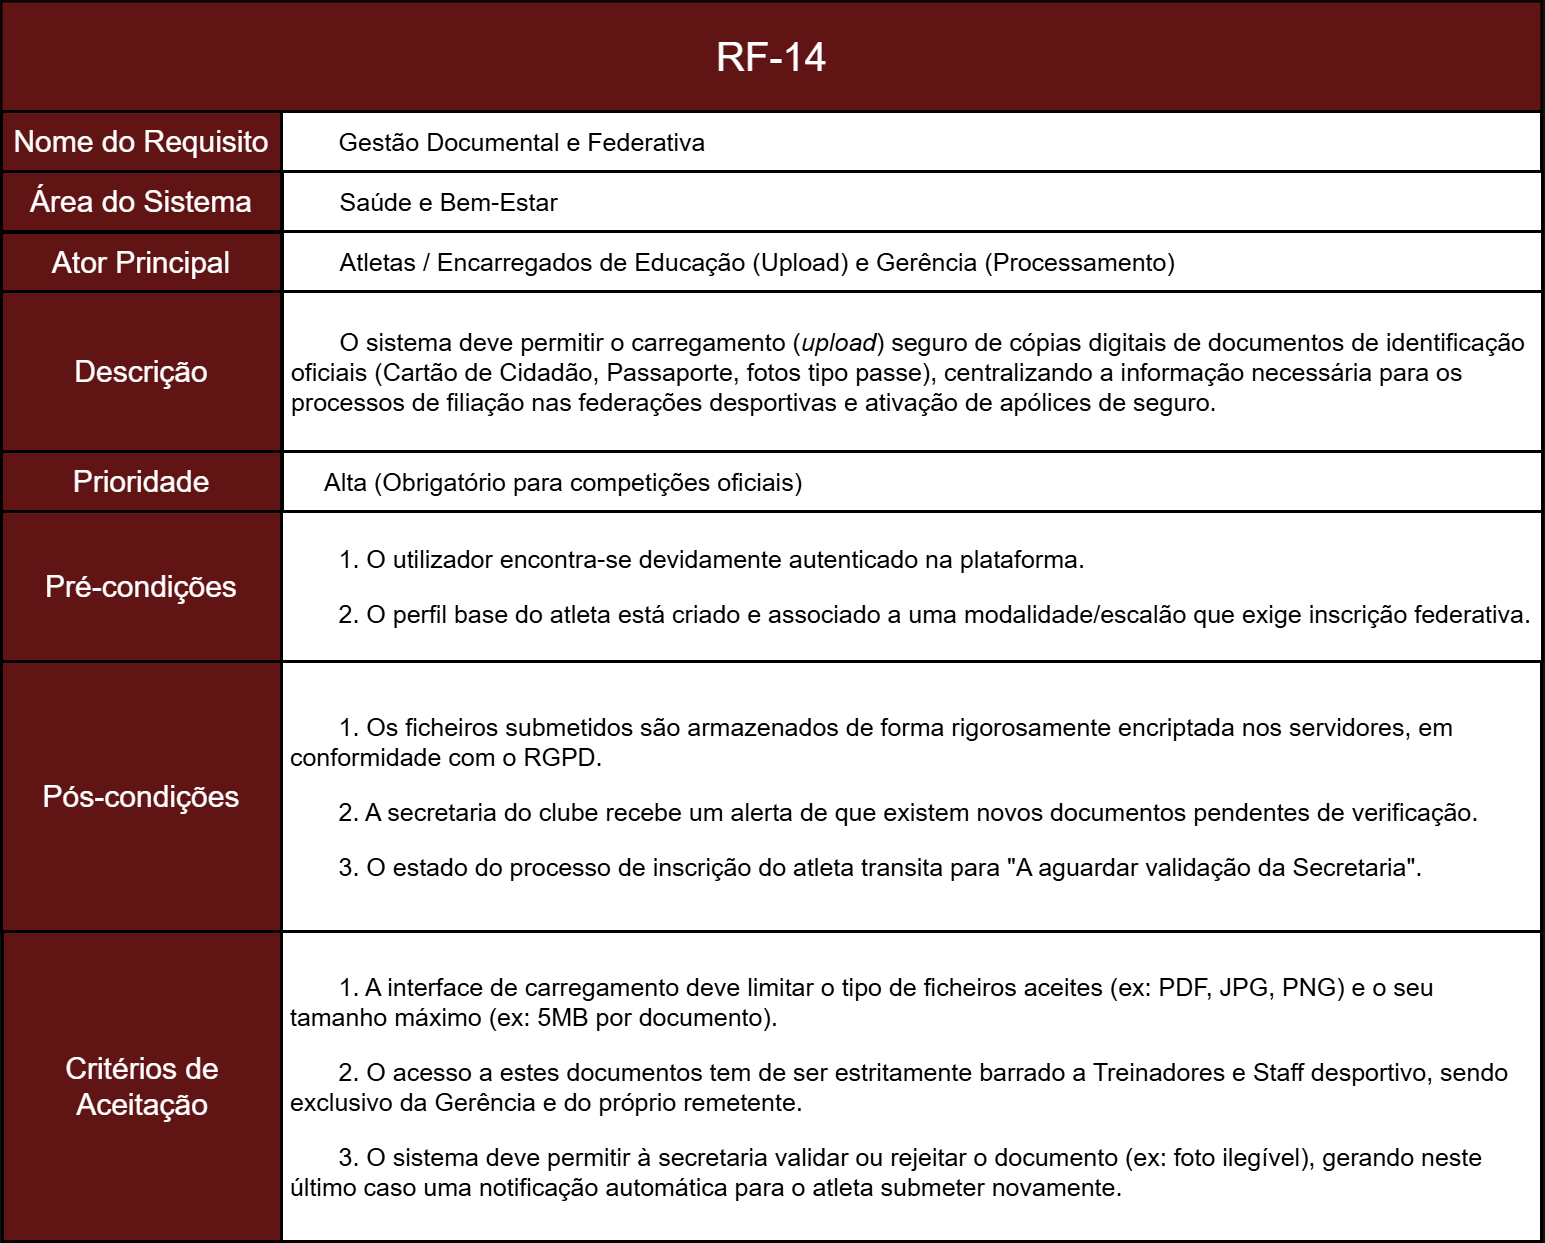

The diagram above was exported from draw.io. Its source (the exported page's mxGraphModel, read from the mxfile embedded in the PNG):
<mxGraphModel dx="3763" dy="3417" grid="1" gridSize="10" guides="1" tooltips="1" connect="1" arrows="1" fold="1" page="1" pageScale="1" pageWidth="827" pageHeight="1169" math="0" shadow="0">
  <root>
    <mxCell id="0" />
    <mxCell id="1" parent="0" />
    <mxCell id="okcL4a1NCTCaSgbpKRQO-2" parent="1" style="rounded=0;whiteSpace=wrap;html=1;fillColor=light-dark(#A20025,#601414);strokeColor=light-dark(#000000,#000000);movable=1;resizable=1;rotatable=1;deletable=1;editable=1;locked=0;connectable=1;strokeWidth=3;align=center;fontColor=default;fontSize=30;" value="Área do Sistema" vertex="1">
      <mxGeometry height="60" width="280" x="210" y="-460" as="geometry" />
    </mxCell>
    <mxCell id="okcL4a1NCTCaSgbpKRQO-4" parent="1" style="rounded=0;whiteSpace=wrap;html=1;fillColor=light-dark(#A20025,#601414);strokeColor=light-dark(#000000,#000000);movable=1;resizable=1;rotatable=1;deletable=1;editable=1;locked=0;connectable=1;strokeWidth=2;" value="" vertex="1">
      <mxGeometry height="110" width="1540" x="210" y="-630" as="geometry" />
    </mxCell>
    <mxCell id="okcL4a1NCTCaSgbpKRQO-5" parent="1" style="text;html=1;whiteSpace=wrap;strokeColor=none;fillColor=none;align=center;verticalAlign=middle;rounded=0;fontSize=40;" value="&lt;span data-path-to-node=&quot;1,1,0,0&quot;&gt;&lt;b data-path-to-node=&quot;1,1,0,0&quot; data-index-in-node=&quot;0&quot;&gt;&lt;/b&gt;&lt;/span&gt;&lt;span data-path-to-node=&quot;1,1,1,0&quot;&gt;RF-14&lt;/span&gt;" vertex="1">
      <mxGeometry height="60" width="385" x="787.5" y="-605" as="geometry" />
    </mxCell>
    <mxCell id="okcL4a1NCTCaSgbpKRQO-6" parent="1" style="rounded=0;whiteSpace=wrap;html=1;fillColor=light-dark(#A20025,#FFFFFF);strokeColor=light-dark(#000000,#000000);strokeWidth=3;fontColor=light-dark(#000000,#000000);align=left;verticalAlign=middle;fontSize=25;" value="&lt;span style=&quot;background-color: transparent;&quot;&gt;&lt;span style=&quot;white-space: pre;&quot;&gt;&#09;&lt;/span&gt;&lt;/span&gt;&lt;span data-path-to-node=&quot;1,3,0,0&quot;&gt;&lt;b data-path-to-node=&quot;1,3,0,0&quot; data-index-in-node=&quot;0&quot;&gt;&lt;/b&gt;&lt;/span&gt;&lt;span data-path-to-node=&quot;1,3,1,0&quot;&gt;Gestão Documental e Federativa&lt;/span&gt;" vertex="1">
      <mxGeometry height="60" width="1260" x="490" y="-520" as="geometry" />
    </mxCell>
    <mxCell id="ZR-NAflUI1GGsINpZlQH-21" parent="1" style="rounded=0;whiteSpace=wrap;html=1;fillColor=light-dark(#A20025,#FFFFFF);strokeColor=light-dark(#000000,#000000);strokeWidth=3;fontColor=light-dark(#000000,#000000);align=left;verticalAlign=middle;fontSize=25;" value="&lt;span style=&quot;white-space: pre;&quot;&gt;&#09;&lt;/span&gt;Saúde e Bem-Estar" vertex="1">
      <mxGeometry height="60" width="1260" x="491" y="-460" as="geometry" />
    </mxCell>
    <mxCell id="ZR-NAflUI1GGsINpZlQH-23" parent="1" style="rounded=0;whiteSpace=wrap;html=1;fillColor=light-dark(#A20025,#FFFFFF);strokeColor=light-dark(#000000,#000000);strokeWidth=3;fontColor=light-dark(#000000,#000000);align=left;verticalAlign=middle;fontSize=25;" value="&lt;span style=&quot;white-space: pre;&quot;&gt;&#09;&lt;/span&gt;&lt;span data-path-to-node=&quot;1,4,0,0&quot;&gt;&lt;b data-path-to-node=&quot;1,4,0,0&quot; data-index-in-node=&quot;0&quot;&gt;&lt;/b&gt;&lt;/span&gt;&lt;span data-path-to-node=&quot;1,4,1,0&quot;&gt;Atletas / Encarregados de Educação (Upload) e Gerência (Processamento)&lt;/span&gt;" vertex="1">
      <mxGeometry height="60" width="1260" x="491" y="-400" as="geometry" />
    </mxCell>
    <mxCell id="ZR-NAflUI1GGsINpZlQH-24" parent="1" style="rounded=0;whiteSpace=wrap;html=1;fillColor=light-dark(#A20025,#FFFFFF);strokeColor=light-dark(#000000,#000000);strokeWidth=3;fontColor=light-dark(#000000,#000000);align=left;verticalAlign=middle;fontSize=25;" value="&lt;span data-path-to-node=&quot;1,5,0,0&quot;&gt;&lt;b data-path-to-node=&quot;1,5,0,0&quot; data-index-in-node=&quot;0&quot;&gt;&lt;/b&gt;&lt;/span&gt;&lt;p data-path-to-node=&quot;1,5,1,0&quot;&gt;&lt;span style=&quot;white-space: pre;&quot;&gt;&#09;&lt;/span&gt;O sistema deve permitir o carregamento (&lt;i data-path-to-node=&quot;1,5,1,0&quot; data-index-in-node=&quot;40&quot;&gt;upload&lt;/i&gt;) seguro de cópias digitais de documentos de identificação&amp;nbsp; &amp;nbsp;oficiais (Cartão de Cidadão, Passaporte, fotos tipo passe), centralizando a informação necessária para os&amp;nbsp; &amp;nbsp;processos de filiação nas federações desportivas e ativação de apólices de seguro.&lt;/p&gt;" vertex="1">
      <mxGeometry height="160" width="1260" x="491" y="-340" as="geometry" />
    </mxCell>
    <mxCell id="ZR-NAflUI1GGsINpZlQH-25" parent="1" style="rounded=0;whiteSpace=wrap;html=1;fillColor=light-dark(#A20025,#601414);strokeColor=light-dark(#000000,#000000);movable=1;resizable=1;rotatable=1;deletable=1;editable=1;locked=0;connectable=1;strokeWidth=3;align=center;fontColor=default;fontSize=30;" value="Nome do Requisito" vertex="1">
      <mxGeometry height="60" width="280" x="210" y="-520" as="geometry" />
    </mxCell>
    <mxCell id="ZR-NAflUI1GGsINpZlQH-26" parent="1" style="rounded=0;whiteSpace=wrap;html=1;fillColor=light-dark(#A20025,#601414);strokeColor=light-dark(#000000,#000000);movable=1;resizable=1;rotatable=1;deletable=1;editable=1;locked=0;connectable=1;strokeWidth=3;align=center;fontColor=default;fontSize=30;" value="Ator Principal" vertex="1">
      <mxGeometry height="60" width="280" x="210" y="-399" as="geometry" />
    </mxCell>
    <mxCell id="ZR-NAflUI1GGsINpZlQH-27" parent="1" style="rounded=0;whiteSpace=wrap;html=1;fillColor=light-dark(#A20025,#601414);strokeColor=light-dark(#000000,#000000);movable=1;resizable=1;rotatable=1;deletable=1;editable=1;locked=0;connectable=1;strokeWidth=3;align=center;fontColor=default;fontSize=30;" value="Descrição" vertex="1">
      <mxGeometry height="160" width="280" x="210" y="-340" as="geometry" />
    </mxCell>
    <mxCell id="AP5SMJJWcSOyXMh5wRz--2" edge="1" parent="1" source="ZR-NAflUI1GGsINpZlQH-28" style="edgeStyle=orthogonalEdgeStyle;rounded=0;orthogonalLoop=1;jettySize=auto;html=1;" target="ZR-NAflUI1GGsINpZlQH-33" value="">
      <mxGeometry relative="1" as="geometry" />
    </mxCell>
    <mxCell id="ZR-NAflUI1GGsINpZlQH-28" parent="1" style="rounded=0;whiteSpace=wrap;html=1;fillColor=light-dark(#A20025,#601414);strokeColor=light-dark(#000000,#000000);movable=1;resizable=1;rotatable=1;deletable=1;editable=1;locked=0;connectable=1;strokeWidth=3;align=center;fontColor=default;fontSize=30;" value="Prioridade" vertex="1">
      <mxGeometry height="60" width="280" x="210" y="-180" as="geometry" />
    </mxCell>
    <mxCell id="ZR-NAflUI1GGsINpZlQH-29" parent="1" style="rounded=0;whiteSpace=wrap;html=1;fillColor=light-dark(#A20025,#601414);strokeColor=light-dark(#000000,#000000);movable=1;resizable=1;rotatable=1;deletable=1;editable=1;locked=0;connectable=1;strokeWidth=3;align=center;fontColor=default;fontSize=30;" value="Pré-condições" vertex="1">
      <mxGeometry height="150" width="280" x="210" y="-120" as="geometry" />
    </mxCell>
    <mxCell id="ZR-NAflUI1GGsINpZlQH-30" parent="1" style="rounded=0;whiteSpace=wrap;html=1;fillColor=light-dark(#A20025,#601414);strokeColor=light-dark(#000000,#000000);movable=1;resizable=1;rotatable=1;deletable=1;editable=1;locked=0;connectable=1;strokeWidth=3;align=center;fontColor=default;fontSize=30;" value="Pós-condições" vertex="1">
      <mxGeometry height="270" width="280" x="210" y="30" as="geometry" />
    </mxCell>
    <mxCell id="ZR-NAflUI1GGsINpZlQH-31" parent="1" style="rounded=0;whiteSpace=wrap;html=1;fillColor=light-dark(#A20025,#601414);strokeColor=light-dark(#000000,#000000);movable=1;resizable=1;rotatable=1;deletable=1;editable=1;locked=0;connectable=1;strokeWidth=3;align=center;fontColor=default;fontSize=30;" value="Critérios de Aceitação" vertex="1">
      <mxGeometry height="310" width="280" x="211" y="300" as="geometry" />
    </mxCell>
    <mxCell id="ZR-NAflUI1GGsINpZlQH-32" parent="1" style="rounded=0;whiteSpace=wrap;html=1;fillColor=light-dark(#A20025,#FFFFFF);strokeColor=light-dark(#000000,#000000);strokeWidth=3;fontColor=light-dark(#000000,#000000);align=left;verticalAlign=middle;fontSize=25;" value="&lt;blockquote style=&quot;margin: 0 0 0 40px; border: none; padding: 0px;&quot;&gt;&lt;span data-path-to-node=&quot;1,6,0,0&quot;&gt;&lt;b data-path-to-node=&quot;1,6,0,0&quot; data-index-in-node=&quot;0&quot;&gt;&lt;/b&gt;&lt;/span&gt;&lt;span data-path-to-node=&quot;1,6,1,0&quot;&gt;Alta (Obrigatório para competições oficiais)&lt;/span&gt;&lt;/blockquote&gt;" vertex="1">
      <mxGeometry height="60" width="1260" x="491" y="-180" as="geometry" />
    </mxCell>
    <mxCell id="ZR-NAflUI1GGsINpZlQH-33" parent="1" style="rounded=0;whiteSpace=wrap;html=1;fillColor=light-dark(#A20025,#FFFFFF);strokeColor=light-dark(#000000,#000000);strokeWidth=3;fontColor=light-dark(#000000,#000000);align=left;verticalAlign=middle;fontSize=25;" value="&lt;p data-path-to-node=&quot;1,7,1,0&quot;&gt;&lt;span style=&quot;white-space: pre;&quot;&gt;&#09;&lt;/span&gt;1. O utilizador encontra-se devidamente autenticado na plataforma.&lt;/p&gt;&lt;p data-path-to-node=&quot;1,7,1,2&quot;&gt;&lt;span style=&quot;white-space: pre;&quot;&gt;&#09;&lt;/span&gt;2. O perfil base do atleta está criado e associado a uma modalidade/escalão que exige inscrição federativa.&lt;/p&gt;" vertex="1">
      <mxGeometry height="150" width="1261" x="490" y="-120" as="geometry" />
    </mxCell>
    <mxCell id="ZR-NAflUI1GGsINpZlQH-34" parent="1" style="rounded=0;whiteSpace=wrap;html=1;fillColor=light-dark(#A20025,#FFFFFF);strokeColor=light-dark(#000000,#000000);strokeWidth=3;fontColor=light-dark(#000000,#000000);align=left;verticalAlign=middle;fontSize=25;" value="&lt;span data-path-to-node=&quot;1,8,0,0&quot;&gt;&lt;b data-path-to-node=&quot;1,8,0,0&quot; data-index-in-node=&quot;0&quot;&gt;&lt;/b&gt;&lt;/span&gt;&lt;p data-path-to-node=&quot;1,8,1,0&quot;&gt;&lt;span style=&quot;white-space: pre;&quot;&gt;&#09;&lt;/span&gt;1. Os ficheiros submetidos são armazenados de forma rigorosamente encriptada nos servidores, em&amp;nbsp; &amp;nbsp;conformidade com o RGPD.&lt;/p&gt;&lt;p data-path-to-node=&quot;1,8,1,2&quot;&gt;&lt;span style=&quot;white-space: pre;&quot;&gt;&#09;&lt;/span&gt;2. A secretaria do clube recebe um alerta de que existem novos documentos pendentes de verificação.&lt;/p&gt;&lt;p data-path-to-node=&quot;1,8,1,4&quot;&gt;&lt;span style=&quot;white-space: pre;&quot;&gt;&#09;&lt;/span&gt;3. O estado do processo de inscrição do atleta transita para &quot;A aguardar validação da Secretaria&quot;.&lt;/p&gt;" vertex="1">
      <mxGeometry height="270" width="1260" x="490" y="30" as="geometry" />
    </mxCell>
    <mxCell id="ZR-NAflUI1GGsINpZlQH-35" parent="1" style="rounded=0;whiteSpace=wrap;html=1;fillColor=light-dark(#A20025,#FFFFFF);strokeColor=light-dark(#000000,#000000);strokeWidth=3;fontColor=light-dark(#000000,#000000);align=left;verticalAlign=middle;fontSize=25;" value="&lt;p data-path-to-node=&quot;1,9,1,0&quot;&gt;&lt;span style=&quot;white-space: pre;&quot;&gt;&#09;&lt;/span&gt;1. A interface de carregamento deve limitar o tipo de ficheiros aceites (ex: PDF, JPG, PNG) e o seu&amp;nbsp; &amp;nbsp;tamanho máximo (ex: 5MB por documento).&lt;/p&gt;&lt;p data-path-to-node=&quot;1,9,1,2&quot;&gt;&lt;span style=&quot;white-space: pre;&quot;&gt;&#09;&lt;/span&gt;2. O acesso a estes documentos tem de ser estritamente barrado a Treinadores e Staff desportivo, sendo&amp;nbsp; &amp;nbsp;exclusivo da Gerência e do próprio remetente.&lt;/p&gt;&lt;p data-path-to-node=&quot;1,9,1,4&quot;&gt;&lt;span style=&quot;white-space: pre;&quot;&gt;&#09;&lt;/span&gt;3. O sistema deve permitir à secretaria validar ou rejeitar o documento (ex: foto ilegível), gerando neste&amp;nbsp; &amp;nbsp;último caso uma notificação automática para o atleta submeter novamente.&lt;/p&gt;" vertex="1">
      <mxGeometry height="310" width="1260" x="490" y="300" as="geometry" />
    </mxCell>
  </root>
</mxGraphModel>